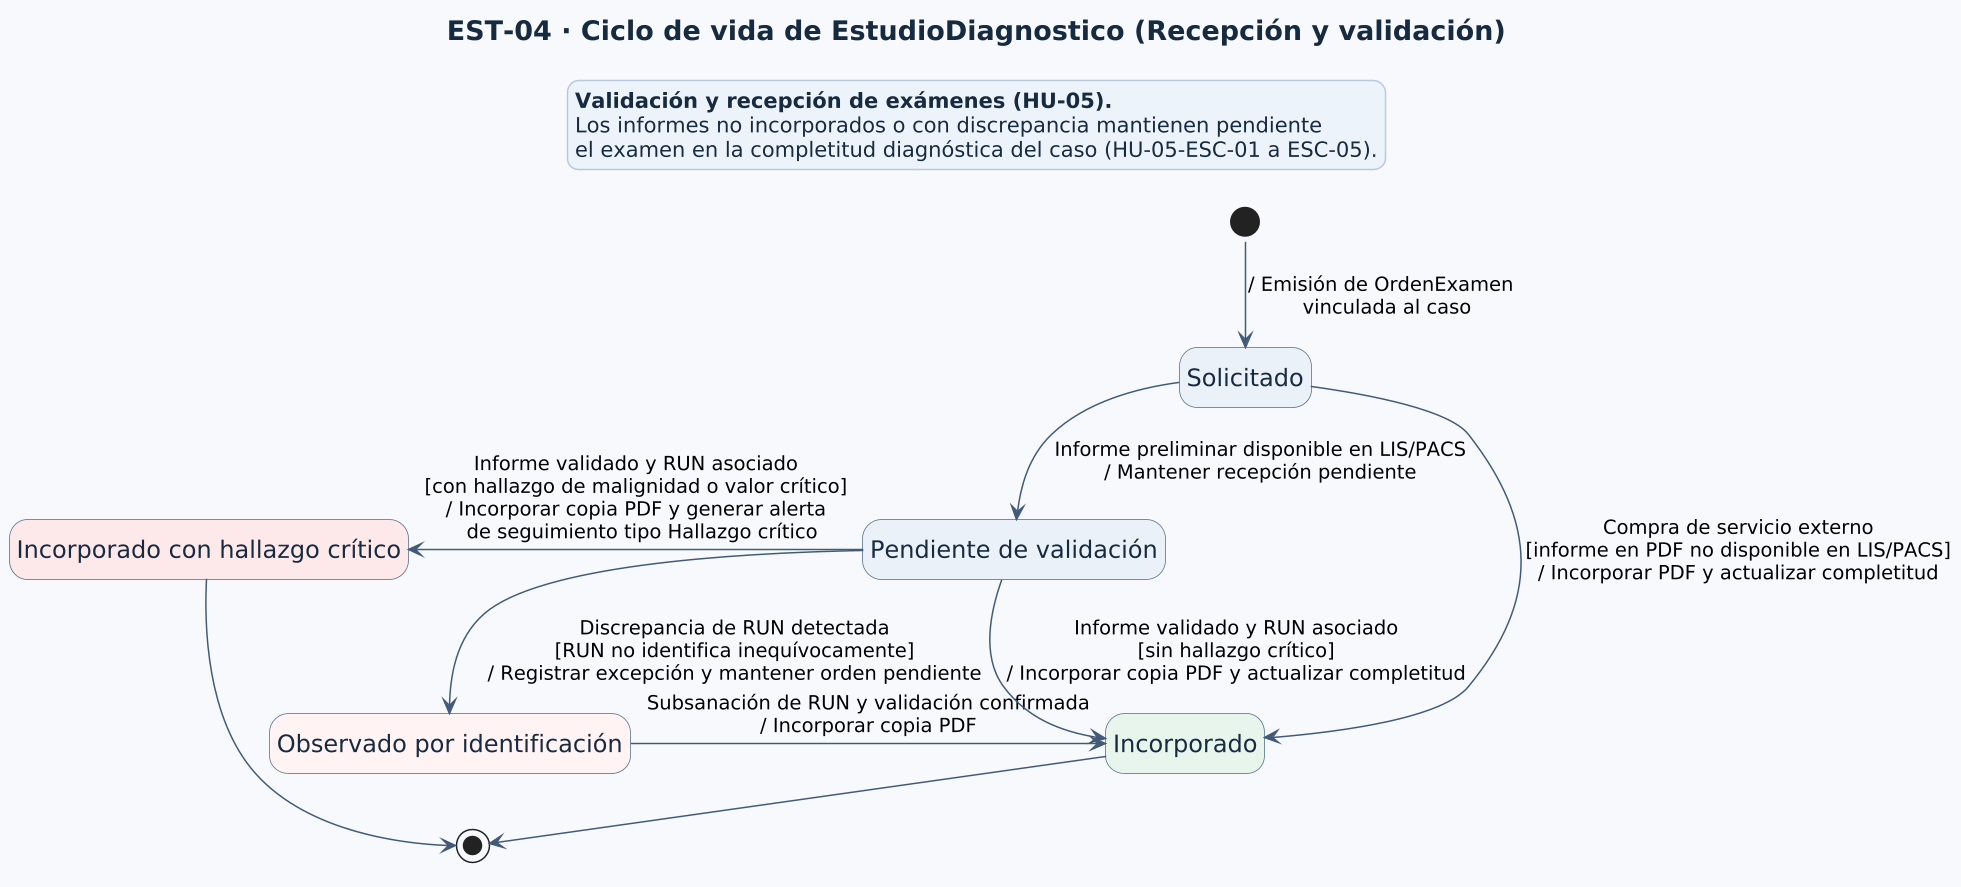

The diagram above was rendered by PlantUML. Its source (embedded in the PNG):
@startuml EST-04-EstudioDiagnostico
!pragma layout smetana
hide empty description
skinparam shadowing false
skinparam dpi 144
skinparam backgroundColor #F7F9FC
skinparam defaultFontName SansSerif
skinparam titleFontSize 18
skinparam titleFontColor #172A40
skinparam stateFontSize 16
skinparam stateArrowFontSize 13
skinparam legendBackgroundColor #EDF3FA
skinparam legendBorderColor #B7C9DD
skinparam legendFontColor #172A40
skinparam state {
  BackgroundColor #EAF1F8
  BorderColor #526B87
  FontColor #172A40
  ArrowColor #425B78
  StartColor #526B87
  EndColor #526B87
}

title EST-04 · Ciclo de vida de EstudioDiagnostico (Recepción y validación)

state "Solicitado" as S
state "Pendiente de validación" as PV
state "Observado por identificación" as OI #FFF2F2
state "Incorporado" as I #E7F4EC
state "Incorporado con hallazgo crítico" as IHC #FDE8E8

[*] -down-> S : / Emisión de OrdenExamen\n  vinculada al caso
S -down-> PV : Informe preliminar disponible en LIS/PACS\n/ Mantener recepción pendiente
S -right-> I : Compra de servicio externo\n[informe en PDF no disponible en LIS/PACS]\n/ Incorporar PDF y actualizar completitud
PV -down-> OI : Discrepancia de RUN detectada\n[RUN no identifica inequívocamente]\n/ Registrar excepción y mantener orden pendiente
OI -right-> I : Subsanación de RUN y validación confirmada\n/ Incorporar copia PDF
PV -down-> I : Informe validado y RUN asociado\n[sin hallazgo crítico]\n/ Incorporar copia PDF y actualizar completitud
PV -left-> IHC : Informe validado y RUN asociado\n[con hallazgo de malignidad o valor crítico]\n/ Incorporar copia PDF y generar alerta\n  de seguimiento tipo Hallazgo crítico
I -down-> [*]
IHC -down-> [*]

legend top
  **Validación y recepción de exámenes (HU-05).**
  Los informes no incorporados o con discrepancia mantienen pendiente
  el examen en la completitud diagnóstica del caso (HU-05-ESC-01 a ESC-05).
endlegend
@enduml